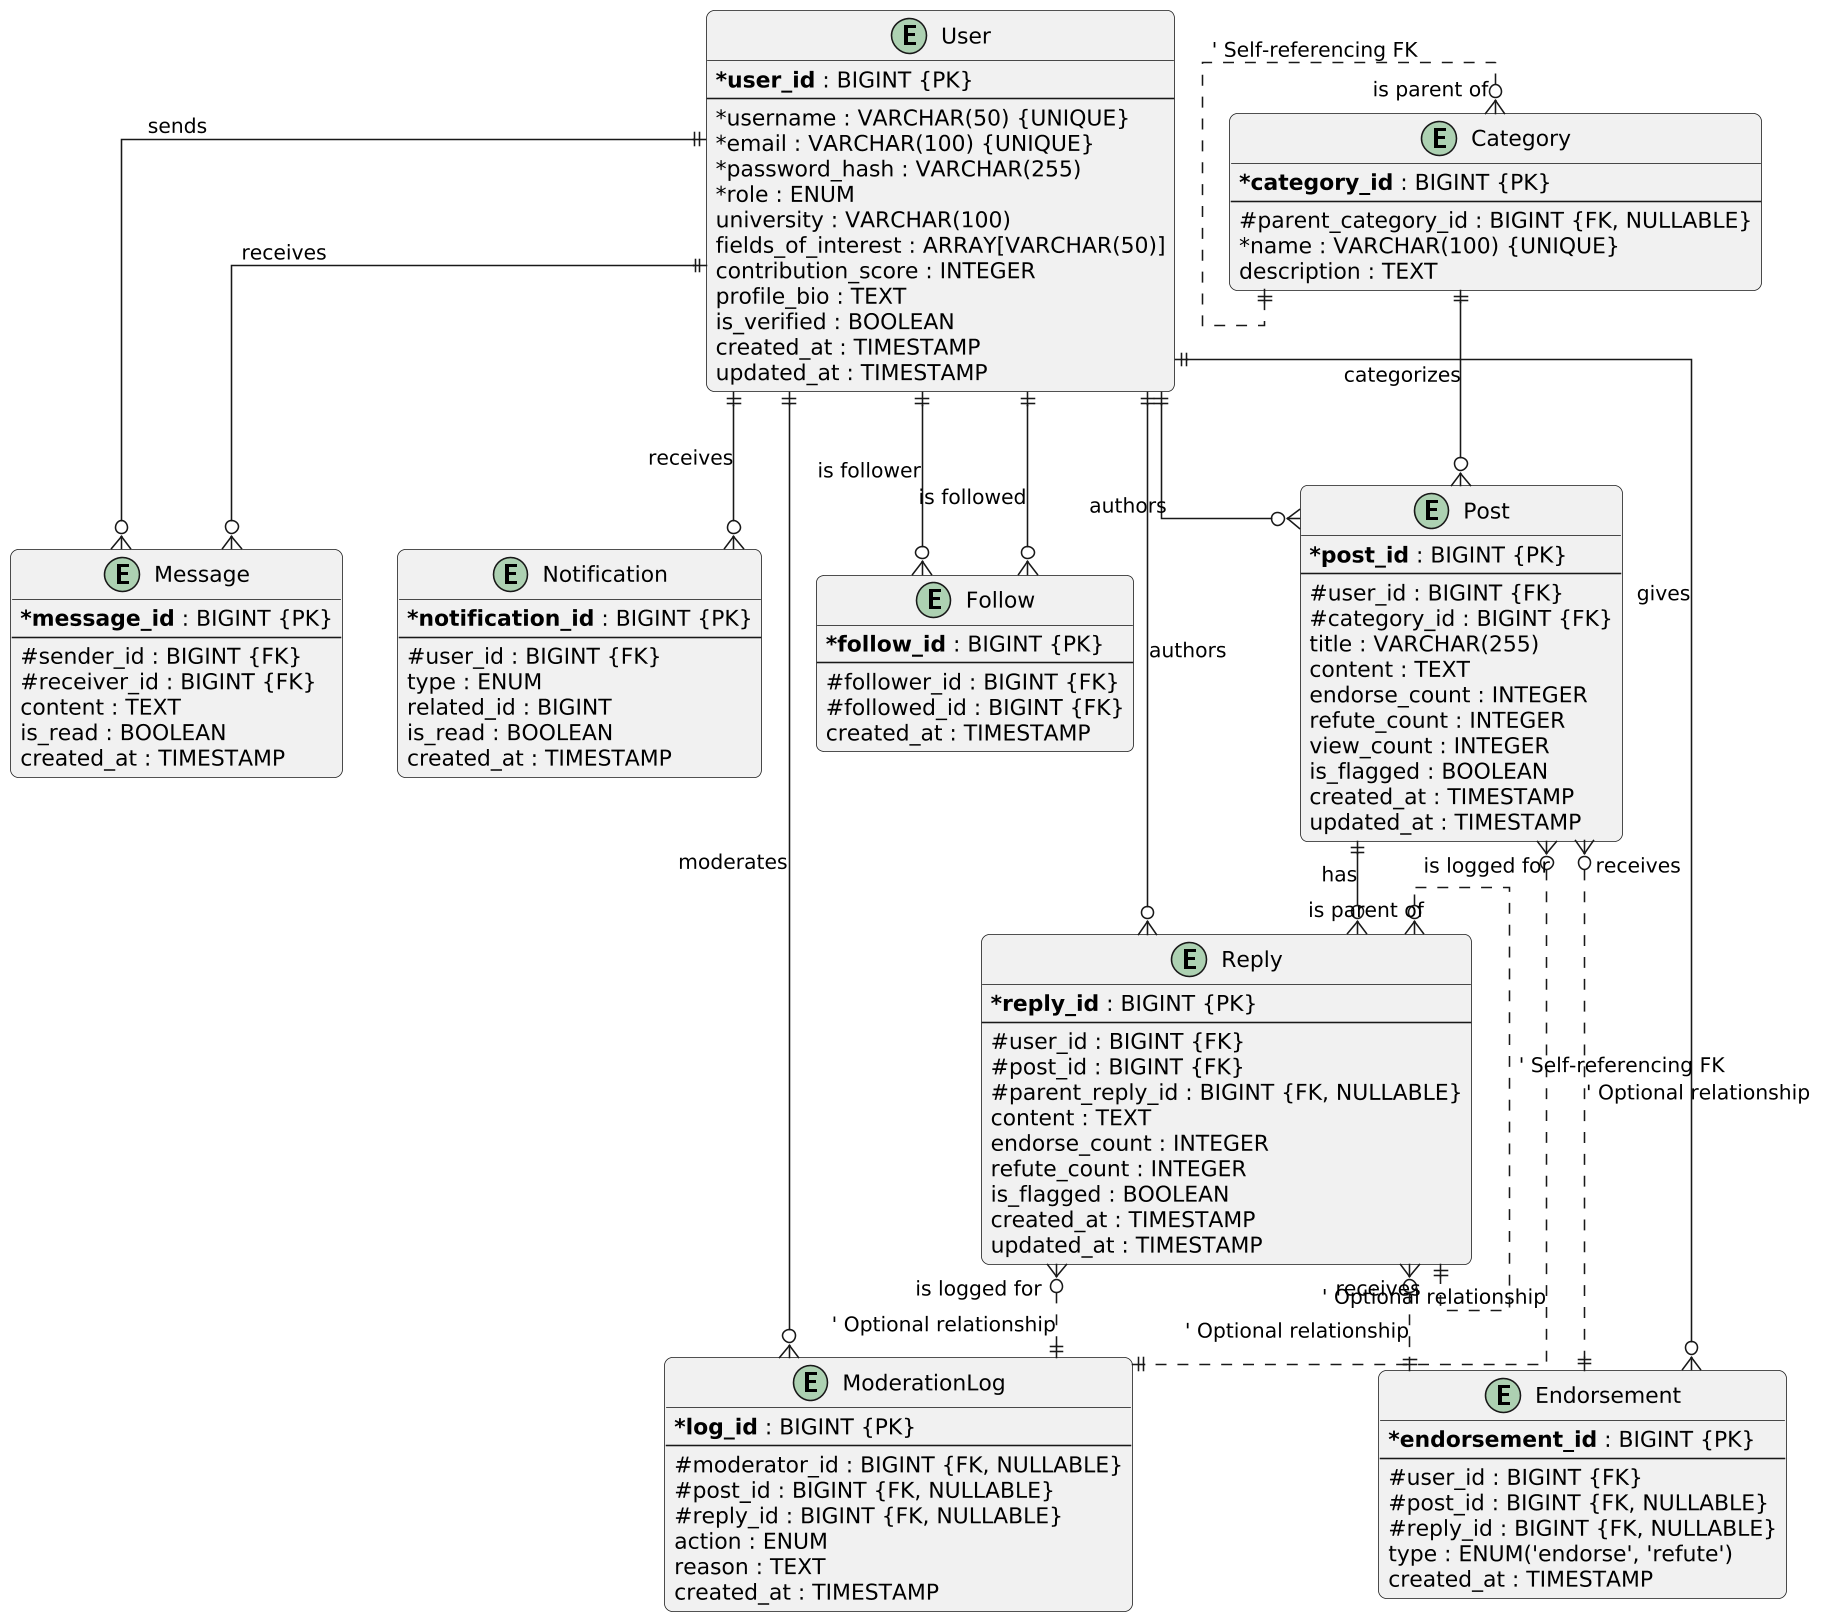

The diagram above was rendered by PlantUML. Its source (embedded in the PNG):
@startuml
' --- Diagram Styling ---
' Set some visual styles for a cleaner look
skinparam linetype ortho
skinparam monochrome false
skinparam shadowing false
skinparam classAttributeIconSize 0
skinparam roundcorner 10
skinparam dpi 150

' Hide the empty members box
hide empty members

' --- Entity Definitions ---
' Define all tables with their attributes, specifying Primary Keys (PK) and Foreign Keys (FK)

entity "User" as user {
  * **user_id** : BIGINT {PK}
  --
  * username : VARCHAR(50) {UNIQUE}
  * email : VARCHAR(100) {UNIQUE}
  * password_hash : VARCHAR(255)
  * role : ENUM
  university : VARCHAR(100)
  fields_of_interest : ARRAY[VARCHAR(50)]
  contribution_score : INTEGER
  profile_bio : TEXT
  is_verified : BOOLEAN
  created_at : TIMESTAMP
  updated_at : TIMESTAMP
}

entity "Post" as post {
  * **post_id** : BIGINT {PK}
  --
  # user_id : BIGINT {FK}
  # category_id : BIGINT {FK}
  title : VARCHAR(255)
  content : TEXT
  endorse_count : INTEGER
  refute_count : INTEGER
  view_count : INTEGER
  is_flagged : BOOLEAN
  created_at : TIMESTAMP
  updated_at : TIMESTAMP
}

entity "Reply" as reply {
  * **reply_id** : BIGINT {PK}
  --
  # user_id : BIGINT {FK}
  # post_id : BIGINT {FK}
  # parent_reply_id : BIGINT {FK, NULLABLE}
  content : TEXT
  endorse_count : INTEGER
  refute_count : INTEGER
  is_flagged : BOOLEAN
  created_at : TIMESTAMP
  updated_at : TIMESTAMP
}

entity "Category" as category {
  * **category_id** : BIGINT {PK}
  --
  # parent_category_id : BIGINT {FK, NULLABLE}
  * name : VARCHAR(100) {UNIQUE}
  description : TEXT
}

entity "Message" as message {
  * **message_id** : BIGINT {PK}
  --
  # sender_id : BIGINT {FK}
  # receiver_id : BIGINT {FK}
  content : TEXT
  is_read : BOOLEAN
  created_at : TIMESTAMP
}

entity "Notification" as notification {
  * **notification_id** : BIGINT {PK}
  --
  # user_id : BIGINT {FK}
  type : ENUM
  related_id : BIGINT
  is_read : BOOLEAN
  created_at : TIMESTAMP
}

' --- Junction Tables for Many-to-Many Relationships ---

entity "Follow" as follow {
  * **follow_id** : BIGINT {PK}
  --
  # follower_id : BIGINT {FK}
  # followed_id : BIGINT {FK}
  created_at : TIMESTAMP
}

entity "Endorsement" as endorsement {
  * **endorsement_id** : BIGINT {PK}
  --
  # user_id : BIGINT {FK}
  # post_id : BIGINT {FK, NULLABLE}
  # reply_id : BIGINT {FK, NULLABLE}
  type : ENUM('endorse', 'refute')
  created_at : TIMESTAMP
}

entity "ModerationLog" as mod_log {
  * **log_id** : BIGINT {PK}
  --
  # moderator_id : BIGINT {FK, NULLABLE}
  # post_id : BIGINT {FK, NULLABLE}
  # reply_id : BIGINT {FK, NULLABLE}
  action : ENUM
  reason : TEXT
  created_at : TIMESTAMP
}


' --- Relationship Definitions ---
' Define the connections between entities with cardinality

' User relationships
user ||--o{ post : "authors"
user ||--o{ reply : "authors"
user ||--o{ message : "sends"
user ||--o{ message : "receives"
user ||--o{ notification : "receives"
user ||--o{ endorsement : "gives"
user ||--o{ mod_log : "moderates"

' Follow (M:N) relationship between Users
user ||--o{ follow : "is follower"
user ||--o{ follow : "is followed"

' Post and Reply relationships
post ||--o{ reply : "has"
post }o..|| endorsement : "receives" ' Optional relationship
post }o..|| mod_log : "is logged for" ' Optional relationship

' Reply relationships (including self-referential for threading)
reply }o..|| endorsement : "receives" ' Optional relationship
reply }o..|| mod_log : "is logged for" ' Optional relationship
reply }o..|| reply : "is parent of" ' Self-referencing FK

' Category relationships (including self-referential for hierarchy)
category ||--o{ post : "categorizes"
category }o..|| category : "is parent of" ' Self-referencing FK
@enduml